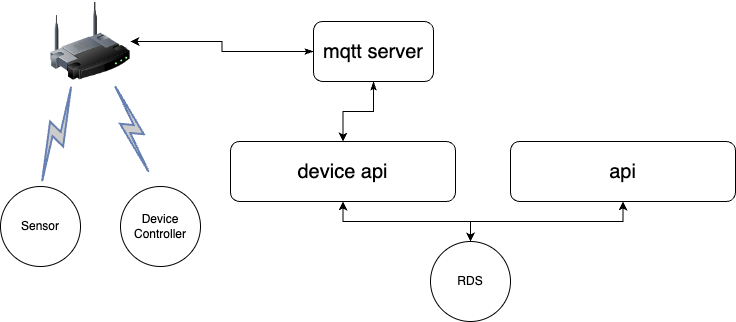

The diagram above was exported from draw.io. Its source (the exported page's mxGraphModel, read from the mxfile embedded in the PNG):
<mxGraphModel dx="954" dy="573" grid="1" gridSize="10" guides="1" tooltips="1" connect="1" arrows="1" fold="1" page="1" pageScale="1" pageWidth="826" pageHeight="1169" background="none" math="0" shadow="0">
  <root>
    <mxCell id="0" />
    <mxCell id="1" parent="0" />
    <mxCell id="307" value="" style="image;html=1;labelBackgroundColor=#ffffff;image=img/lib/clip_art/networking/Wireless_Router_128x128.png;rounded=1;shadow=0;comic=0;strokeWidth=2;fontSize=22" parent="1" vertex="1">
      <mxGeometry x="150" y="90" width="80" height="80" as="geometry" />
    </mxCell>
    <mxCell id="308" value="" style="html=1;fillColor=#CCCCCC;strokeColor=#6881B3;gradientColor=none;gradientDirection=north;strokeWidth=2;shape=mxgraph.networks.comm_link_edge;html=1;labelBackgroundColor=none;endArrow=none;fontFamily=Verdana;fontSize=22;fontColor=#000000;" parent="1" target="307" edge="1">
      <mxGeometry width="100" height="100" relative="1" as="geometry">
        <mxPoint x="140" y="275" as="sourcePoint" />
        <mxPoint x="160" y="143.0434782608695" as="targetPoint" />
        <Array as="points">
          <mxPoint x="130" y="265" />
        </Array>
      </mxGeometry>
    </mxCell>
    <mxCell id="309" value="" style="html=1;fillColor=#CCCCCC;strokeColor=#6881B3;gradientColor=none;gradientDirection=north;strokeWidth=2;shape=mxgraph.networks.comm_link_edge;html=1;labelBackgroundColor=none;endArrow=none;fontFamily=Verdana;fontSize=22;fontColor=#000000;" parent="1" target="307" edge="1">
      <mxGeometry width="100" height="100" relative="1" as="geometry">
        <mxPoint x="250" y="265" as="sourcePoint" />
        <mxPoint x="170" y="153.0434782608695" as="targetPoint" />
        <Array as="points">
          <mxPoint x="250" y="235" />
        </Array>
      </mxGeometry>
    </mxCell>
    <mxCell id="310" value="Sensor" style="ellipse;whiteSpace=wrap;html=1;aspect=fixed;" parent="1" vertex="1">
      <mxGeometry x="100" y="275" width="80" height="80" as="geometry" />
    </mxCell>
    <mxCell id="311" value="Device&lt;br&gt;Controller" style="ellipse;whiteSpace=wrap;html=1;aspect=fixed;" parent="1" vertex="1">
      <mxGeometry x="220" y="275" width="80" height="80" as="geometry" />
    </mxCell>
    <mxCell id="312" style="edgeStyle=orthogonalEdgeStyle;rounded=0;orthogonalLoop=1;jettySize=auto;html=1;exitX=0;exitY=0.5;exitDx=0;exitDy=0;entryX=1;entryY=0.5;entryDx=0;entryDy=0;startArrow=classicThin;startFill=1;" parent="1" source="314" target="307" edge="1">
      <mxGeometry relative="1" as="geometry" />
    </mxCell>
    <mxCell id="313" style="edgeStyle=orthogonalEdgeStyle;rounded=0;orthogonalLoop=1;jettySize=auto;html=1;exitX=0.5;exitY=1;exitDx=0;exitDy=0;entryX=0.5;entryY=0;entryDx=0;entryDy=0;startArrow=classicThin;startFill=1;" parent="1" source="314" target="316" edge="1">
      <mxGeometry relative="1" as="geometry" />
    </mxCell>
    <mxCell id="314" value="mqtt server" style="rounded=1;whiteSpace=wrap;html=1;fontSize=20;" parent="1" vertex="1">
      <mxGeometry x="413" y="110" width="120" height="60" as="geometry" />
    </mxCell>
    <mxCell id="324" style="edgeStyle=orthogonalEdgeStyle;rounded=0;orthogonalLoop=1;jettySize=auto;html=1;startArrow=classic;startFill=1;" parent="1" source="316" target="323" edge="1">
      <mxGeometry relative="1" as="geometry" />
    </mxCell>
    <mxCell id="316" value="device api" style="rounded=1;whiteSpace=wrap;html=1;fontSize=20;" parent="1" vertex="1">
      <mxGeometry x="330" y="230" width="225" height="60" as="geometry" />
    </mxCell>
    <mxCell id="325" style="edgeStyle=orthogonalEdgeStyle;rounded=0;orthogonalLoop=1;jettySize=auto;html=1;entryX=0.5;entryY=0;entryDx=0;entryDy=0;startArrow=classic;startFill=1;" parent="1" source="318" target="323" edge="1">
      <mxGeometry relative="1" as="geometry" />
    </mxCell>
    <mxCell id="318" value="api" style="rounded=1;whiteSpace=wrap;html=1;fontSize=20;" parent="1" vertex="1">
      <mxGeometry x="610" y="230" width="225" height="60" as="geometry" />
    </mxCell>
    <mxCell id="323" value="RDS" style="ellipse;whiteSpace=wrap;html=1;aspect=fixed;" parent="1" vertex="1">
      <mxGeometry x="530" y="330" width="80" height="80" as="geometry" />
    </mxCell>
  </root>
</mxGraphModel>